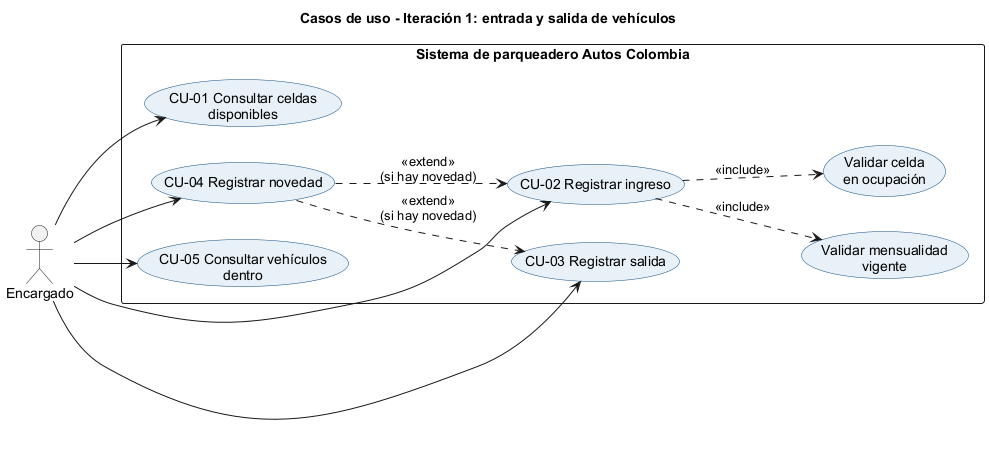

The diagram above was rendered by PlantUML. Its source (embedded in the PNG):
@startuml casos_uso
skinparamlocked shadowing false
skinparam shadowing false
skinparam defaultFontName Arial
skinparam usecaseBackgroundColor #E8F1F8
skinparam usecaseBorderColor #0f4c81
left to right direction
title Casos de uso - Iteración 1: entrada y salida de vehículos

actor "Encargado" as E
rectangle "Sistema de parqueadero Autos Colombia" {
  usecase "CU-01 Consultar celdas\ndisponibles" as CU1
  usecase "CU-02 Registrar ingreso" as CU2
  usecase "CU-03 Registrar salida" as CU3
  usecase "CU-04 Registrar novedad" as CU4
  usecase "CU-05 Consultar vehículos\ndentro" as CU5
  usecase "Validar mensualidad\nvigente" as V
  usecase "Validar celda\nen ocupación" as VC
}
E --> CU1
E --> CU2
E --> CU3
E --> CU4
E --> CU5
CU2 ..> V : <<include>>
CU2 ..> VC : <<include>>
CU4 ..> CU2 : <<extend>>\n(si hay novedad)
CU4 ..> CU3 : <<extend>>\n(si hay novedad)
@enduml